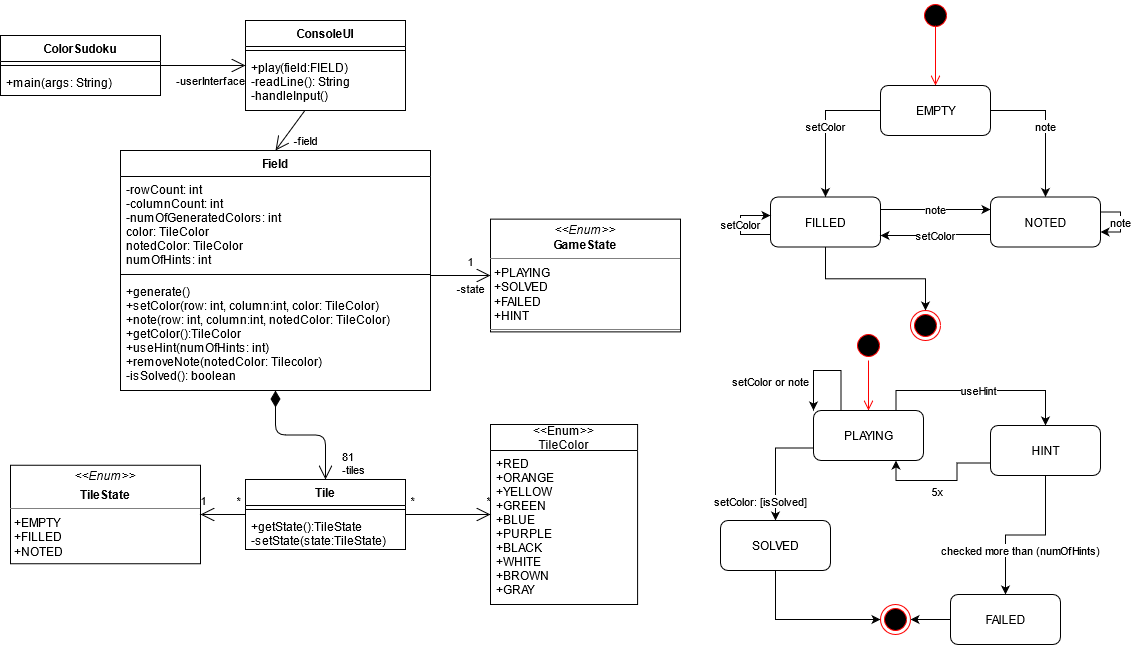

The diagram above was exported from draw.io. Its source (the exported page's mxGraphModel, read from the mxfile embedded in the PNG):
<mxGraphModel dx="1110" dy="703" grid="1" gridSize="10" guides="1" tooltips="1" connect="1" arrows="1" fold="1" page="1" pageScale="1" pageWidth="583" pageHeight="827" math="0" shadow="0">
  <root>
    <mxCell id="0" />
    <mxCell id="1" parent="0" />
    <mxCell id="u6e3KQHlO3KOSt9xzA5L-17" value="&lt;div&gt;81&lt;/div&gt;&lt;div&gt;-tiles&lt;br&gt;&lt;/div&gt;" style="endArrow=open;html=1;endSize=12;startArrow=diamondThin;startSize=14;startFill=1;edgeStyle=orthogonalEdgeStyle;align=left;verticalAlign=bottom;entryX=0.5;entryY=0;entryDx=0;entryDy=0;fontStyle=0;exitX=0.5;exitY=1;exitDx=0;exitDy=0;" parent="1" source="DJCdgipFwV78uu1-zi-A-1" target="DJCdgipFwV78uu1-zi-A-9" edge="1">
      <mxGeometry x="1" y="15" relative="1" as="geometry">
        <mxPoint x="337.91" y="240" as="sourcePoint" />
        <mxPoint x="287.91" y="270" as="targetPoint" />
        <mxPoint as="offset" />
      </mxGeometry>
    </mxCell>
    <mxCell id="DJCdgipFwV78uu1-zi-A-1" value="Field" style="swimlane;fontStyle=1;align=center;verticalAlign=top;childLayout=stackLayout;horizontal=1;startSize=26;horizontalStack=0;resizeParent=1;resizeParentMax=0;resizeLast=0;collapsible=1;marginBottom=0;" parent="1" vertex="1">
      <mxGeometry x="140" y="150" width="310" height="240" as="geometry" />
    </mxCell>
    <mxCell id="DJCdgipFwV78uu1-zi-A-2" value="-rowCount: int&#10;-columnCount: int&#10;-numOfGeneratedColors: int&#10;color: TileColor&#10;notedColor: TileColor&#10;numOfHints: int&#10;&#10;&#10;" style="text;strokeColor=none;fillColor=none;align=left;verticalAlign=top;spacingLeft=4;spacingRight=4;overflow=hidden;rotatable=0;points=[[0,0.5],[1,0.5]];portConstraint=eastwest;" parent="DJCdgipFwV78uu1-zi-A-1" vertex="1">
      <mxGeometry y="26" width="310" height="94" as="geometry" />
    </mxCell>
    <mxCell id="DJCdgipFwV78uu1-zi-A-3" value="" style="line;strokeWidth=1;fillColor=none;align=left;verticalAlign=middle;spacingTop=-1;spacingLeft=3;spacingRight=3;rotatable=0;labelPosition=right;points=[];portConstraint=eastwest;" parent="DJCdgipFwV78uu1-zi-A-1" vertex="1">
      <mxGeometry y="120" width="310" height="8" as="geometry" />
    </mxCell>
    <mxCell id="DJCdgipFwV78uu1-zi-A-4" value="+generate()&#10;+setColor(row: int, column:int, color: TileColor)&#10;+note(row: int, column:int, notedColor: TileColor)&#10;+getColor():TileColor&#10;+useHint(numOfHints: int)&#10;+removeNote(notedColor: Tilecolor)&#10;-isSolved(): boolean&#10;&#10;&#10;" style="text;strokeColor=none;fillColor=none;align=left;verticalAlign=top;spacingLeft=4;spacingRight=4;overflow=hidden;rotatable=0;points=[[0,0.5],[1,0.5]];portConstraint=eastwest;" parent="DJCdgipFwV78uu1-zi-A-1" vertex="1">
      <mxGeometry y="128" width="310" height="112" as="geometry" />
    </mxCell>
    <mxCell id="DJCdgipFwV78uu1-zi-A-9" value="Tile" style="swimlane;fontStyle=1;align=center;verticalAlign=top;childLayout=stackLayout;horizontal=1;startSize=26;horizontalStack=0;resizeParent=1;resizeParentMax=0;resizeLast=0;collapsible=1;marginBottom=0;" parent="1" vertex="1">
      <mxGeometry x="265" y="479" width="160" height="70" as="geometry" />
    </mxCell>
    <mxCell id="DJCdgipFwV78uu1-zi-A-11" value="" style="line;strokeWidth=1;fillColor=none;align=left;verticalAlign=middle;spacingTop=-1;spacingLeft=3;spacingRight=3;rotatable=0;labelPosition=right;points=[];portConstraint=eastwest;" parent="DJCdgipFwV78uu1-zi-A-9" vertex="1">
      <mxGeometry y="26" width="160" height="8" as="geometry" />
    </mxCell>
    <mxCell id="DJCdgipFwV78uu1-zi-A-12" value="+getState():TileState&#10;-setState(state:TileState)&#10;&#10;" style="text;strokeColor=none;fillColor=none;align=left;verticalAlign=top;spacingLeft=4;spacingRight=4;overflow=hidden;rotatable=0;points=[[0,0.5],[1,0.5]];portConstraint=eastwest;" parent="DJCdgipFwV78uu1-zi-A-9" vertex="1">
      <mxGeometry y="34" width="160" height="36" as="geometry" />
    </mxCell>
    <mxCell id="DJCdgipFwV78uu1-zi-A-19" value="&lt;&lt;Enum&gt;&gt;&#10;TileColor" style="swimlane;fontStyle=0;childLayout=stackLayout;horizontal=1;startSize=26;fillColor=none;horizontalStack=0;resizeParent=1;resizeParentMax=0;resizeLast=0;collapsible=1;marginBottom=0;fontSize=12;spacing=1;" parent="1" vertex="1">
      <mxGeometry x="510" y="424" width="147.09" height="180" as="geometry" />
    </mxCell>
    <mxCell id="DJCdgipFwV78uu1-zi-A-20" value="+RED&#10;+ORANGE&#10;+YELLOW&#10;+GREEN&#10;+BLUE&#10;+PURPLE&#10;+BLACK&#10;+WHITE&#10;+BROWN&#10;+GRAY" style="text;strokeColor=none;fillColor=none;align=left;verticalAlign=top;spacingLeft=4;spacingRight=4;overflow=hidden;rotatable=0;points=[[0,0.5],[1,0.5]];portConstraint=eastwest;" parent="DJCdgipFwV78uu1-zi-A-19" vertex="1">
      <mxGeometry y="26" width="147.09" height="154" as="geometry" />
    </mxCell>
    <mxCell id="u6e3KQHlO3KOSt9xzA5L-1" value="ColorSudoku" style="swimlane;fontStyle=1;align=center;verticalAlign=top;childLayout=stackLayout;horizontal=1;startSize=26;horizontalStack=0;resizeParent=1;resizeParentMax=0;resizeLast=0;collapsible=1;marginBottom=0;" parent="1" vertex="1">
      <mxGeometry x="20" y="35" width="160" height="60" as="geometry" />
    </mxCell>
    <mxCell id="u6e3KQHlO3KOSt9xzA5L-3" value="" style="line;strokeWidth=1;fillColor=none;align=left;verticalAlign=middle;spacingTop=-1;spacingLeft=3;spacingRight=3;rotatable=0;labelPosition=right;points=[];portConstraint=eastwest;" parent="u6e3KQHlO3KOSt9xzA5L-1" vertex="1">
      <mxGeometry y="26" width="160" height="8" as="geometry" />
    </mxCell>
    <mxCell id="u6e3KQHlO3KOSt9xzA5L-4" value="+main(args: String)" style="text;strokeColor=none;fillColor=none;align=left;verticalAlign=top;spacingLeft=4;spacingRight=4;overflow=hidden;rotatable=0;points=[[0,0.5],[1,0.5]];portConstraint=eastwest;" parent="u6e3KQHlO3KOSt9xzA5L-1" vertex="1">
      <mxGeometry y="34" width="160" height="26" as="geometry" />
    </mxCell>
    <mxCell id="u6e3KQHlO3KOSt9xzA5L-9" value="-userInterface" style="endArrow=open;endFill=1;endSize=12;html=1;exitX=1;exitY=0.5;exitDx=0;exitDy=0;entryX=0;entryY=0.5;entryDx=0;entryDy=0;" parent="1" source="u6e3KQHlO3KOSt9xzA5L-1" target="kN3TE3kfiuKaiKQHkqe--9" edge="1">
      <mxGeometry x="0.1765" y="-15" width="160" relative="1" as="geometry">
        <mxPoint x="183.03999999999996" y="77.00800000000004" as="sourcePoint" />
        <mxPoint x="260" y="69" as="targetPoint" />
        <mxPoint as="offset" />
      </mxGeometry>
    </mxCell>
    <mxCell id="u6e3KQHlO3KOSt9xzA5L-10" value="-field" style="endArrow=open;endFill=1;endSize=12;html=1;entryX=0.5;entryY=0;entryDx=0;entryDy=0;" parent="1" source="kN3TE3kfiuKaiKQHkqe--12" target="DJCdgipFwV78uu1-zi-A-1" edge="1">
      <mxGeometry x="-0.0264" y="18" width="160" relative="1" as="geometry">
        <mxPoint x="340" y="80" as="sourcePoint" />
        <mxPoint x="660" y="330" as="targetPoint" />
        <mxPoint as="offset" />
      </mxGeometry>
    </mxCell>
    <mxCell id="u6e3KQHlO3KOSt9xzA5L-19" value="*&amp;nbsp;&amp;nbsp;&amp;nbsp; &amp;nbsp;&amp;nbsp; &amp;nbsp; &amp;nbsp;&amp;nbsp;&amp;nbsp;&amp;nbsp;&amp;nbsp;&amp;nbsp;&amp;nbsp;&amp;nbsp;&amp;nbsp;&amp;nbsp;&amp;nbsp;&amp;nbsp;&amp;nbsp;&amp;nbsp; *" style="endArrow=open;endFill=1;endSize=12;html=1;entryX=0;entryY=0.5;entryDx=0;entryDy=0;exitX=1;exitY=0.5;exitDx=0;exitDy=0;verticalAlign=middle;horizontal=1;labelBackgroundColor=none;" parent="1" source="DJCdgipFwV78uu1-zi-A-9" target="DJCdgipFwV78uu1-zi-A-19" edge="1">
      <mxGeometry x="0.0588" y="14" width="160" relative="1" as="geometry">
        <mxPoint x="442.91" y="649" as="sourcePoint" />
        <mxPoint x="602.91" y="649" as="targetPoint" />
        <mxPoint as="offset" />
      </mxGeometry>
    </mxCell>
    <mxCell id="kN3TE3kfiuKaiKQHkqe--1" value="&lt;p style=&quot;margin: 0px ; margin-top: 4px ; text-align: center&quot;&gt;&lt;i&gt;&amp;lt;&amp;lt;Enum&amp;gt;&amp;gt;&lt;/i&gt;&lt;br&gt;&lt;b&gt;GameState&lt;/b&gt;&lt;/p&gt;&lt;hr size=&quot;1&quot;&gt;&lt;p style=&quot;margin: 0px ; margin-left: 4px&quot;&gt;+PLAYING&lt;/p&gt;&lt;p style=&quot;margin: 0px ; margin-left: 4px&quot;&gt;+SOLVED&lt;/p&gt;&lt;p style=&quot;margin: 0px ; margin-left: 4px&quot;&gt;+FAILED&lt;/p&gt;&lt;p style=&quot;margin: 0px ; margin-left: 4px&quot;&gt;+HINT&lt;br&gt;&lt;/p&gt;&lt;hr size=&quot;1&quot;&gt;" style="verticalAlign=top;align=left;overflow=fill;fontSize=12;fontFamily=Helvetica;html=1;" parent="1" vertex="1">
      <mxGeometry x="510" y="218.63" width="190" height="112.75" as="geometry" />
    </mxCell>
    <mxCell id="kN3TE3kfiuKaiKQHkqe--2" value="&lt;p style=&quot;margin: 0px ; margin-top: 4px ; text-align: center&quot;&gt;&lt;i&gt;&amp;lt;&amp;lt;Enum&amp;gt;&amp;gt;&lt;/i&gt;&lt;/p&gt;&lt;p style=&quot;margin: 0px ; margin-top: 4px ; text-align: center&quot;&gt;&lt;b&gt;TileState&lt;/b&gt;&lt;br&gt;&lt;b&gt;&lt;/b&gt;&lt;/p&gt;&lt;hr size=&quot;1&quot;&gt;&lt;p style=&quot;margin: 0px ; margin-left: 4px&quot;&gt;+EMPTY&lt;/p&gt;&lt;p style=&quot;margin: 0px ; margin-left: 4px&quot;&gt;+FILLED&lt;/p&gt;&lt;p style=&quot;margin: 0px ; margin-left: 4px&quot;&gt;+NOTED&lt;/p&gt;&lt;p style=&quot;margin: 0px ; margin-left: 4px&quot;&gt;&lt;br&gt;&lt;/p&gt;&lt;hr size=&quot;1&quot;&gt;&lt;p style=&quot;margin: 0px ; margin-left: 4px&quot;&gt;&lt;br&gt;&lt;/p&gt;" style="verticalAlign=top;align=left;overflow=fill;fontSize=12;fontFamily=Helvetica;html=1;" parent="1" vertex="1">
      <mxGeometry x="30" y="464.75" width="190" height="98.5" as="geometry" />
    </mxCell>
    <mxCell id="kN3TE3kfiuKaiKQHkqe--4" value="1&amp;nbsp;&amp;nbsp;&amp;nbsp;&amp;nbsp;&amp;nbsp;&amp;nbsp;&amp;nbsp;&amp;nbsp;&amp;nbsp; *" style="endArrow=open;endFill=1;endSize=12;entryX=1;entryY=0.5;entryDx=0;entryDy=0;exitX=0;exitY=0.5;exitDx=0;exitDy=0;verticalAlign=middle;labelBorderColor=none;html=1;spacingTop=0;horizontal=1;labelBackgroundColor=none;" parent="1" source="DJCdgipFwV78uu1-zi-A-9" target="kN3TE3kfiuKaiKQHkqe--2" edge="1">
      <mxGeometry x="0.1111" y="-14" width="160" relative="1" as="geometry">
        <mxPoint x="352.91" y="729" as="sourcePoint" />
        <mxPoint x="189.99999999999991" y="677.9549999999999" as="targetPoint" />
        <mxPoint as="offset" />
      </mxGeometry>
    </mxCell>
    <mxCell id="kN3TE3kfiuKaiKQHkqe--5" value="1&lt;br&gt;&lt;br&gt;-state" style="endArrow=open;endFill=1;endSize=12;entryX=0;entryY=0.5;entryDx=0;entryDy=0;html=1;labelBackgroundColor=none;" parent="1" target="kN3TE3kfiuKaiKQHkqe--1" edge="1">
      <mxGeometry x="0.3333" width="160" relative="1" as="geometry">
        <mxPoint x="450" y="275" as="sourcePoint" />
        <mxPoint x="580" y="192.5" as="targetPoint" />
        <mxPoint as="offset" />
      </mxGeometry>
    </mxCell>
    <mxCell id="kN3TE3kfiuKaiKQHkqe--9" value="ConsoleUI" style="swimlane;fontStyle=1;align=center;verticalAlign=top;childLayout=stackLayout;horizontal=1;startSize=26;horizontalStack=0;resizeParent=1;resizeParentMax=0;resizeLast=0;collapsible=1;marginBottom=0;" parent="1" vertex="1">
      <mxGeometry x="265" y="20" width="160" height="90" as="geometry" />
    </mxCell>
    <mxCell id="kN3TE3kfiuKaiKQHkqe--11" value="" style="line;strokeWidth=1;fillColor=none;align=left;verticalAlign=middle;spacingTop=-1;spacingLeft=3;spacingRight=3;rotatable=0;labelPosition=right;points=[];portConstraint=eastwest;" parent="kN3TE3kfiuKaiKQHkqe--9" vertex="1">
      <mxGeometry y="26" width="160" height="8" as="geometry" />
    </mxCell>
    <mxCell id="kN3TE3kfiuKaiKQHkqe--12" value="+play(field:FIELD)&#10;-readLine(): String&#10;-handleInput()&#10;" style="text;strokeColor=none;fillColor=none;align=left;verticalAlign=top;spacingLeft=4;spacingRight=4;overflow=hidden;rotatable=0;points=[[0,0.5],[1,0.5]];portConstraint=eastwest;" parent="kN3TE3kfiuKaiKQHkqe--9" vertex="1">
      <mxGeometry y="34" width="160" height="56" as="geometry" />
    </mxCell>
    <mxCell id="rzVTXADY5m9en3SvsJcG-1" value="" style="ellipse;html=1;shape=startState;fillColor=#000000;strokeColor=#ff0000;" parent="1" vertex="1">
      <mxGeometry x="940" width="30" height="30" as="geometry" />
    </mxCell>
    <mxCell id="rzVTXADY5m9en3SvsJcG-2" value="" style="edgeStyle=orthogonalEdgeStyle;html=1;verticalAlign=bottom;endArrow=open;endSize=8;strokeColor=#ff0000;" parent="1" edge="1">
      <mxGeometry relative="1" as="geometry">
        <mxPoint x="955" y="85" as="targetPoint" />
        <mxPoint x="955" y="25" as="sourcePoint" />
      </mxGeometry>
    </mxCell>
    <mxCell id="rzVTXADY5m9en3SvsJcG-7" value="setColor" style="edgeStyle=orthogonalEdgeStyle;rounded=0;orthogonalLoop=1;jettySize=auto;html=1;exitX=0;exitY=0.5;exitDx=0;exitDy=0;" parent="1" source="rzVTXADY5m9en3SvsJcG-3" target="rzVTXADY5m9en3SvsJcG-4" edge="1">
      <mxGeometry relative="1" as="geometry" />
    </mxCell>
    <mxCell id="rzVTXADY5m9en3SvsJcG-8" value="note" style="edgeStyle=orthogonalEdgeStyle;rounded=0;orthogonalLoop=1;jettySize=auto;html=1;exitX=1;exitY=0.5;exitDx=0;exitDy=0;" parent="1" source="rzVTXADY5m9en3SvsJcG-3" target="rzVTXADY5m9en3SvsJcG-5" edge="1">
      <mxGeometry relative="1" as="geometry" />
    </mxCell>
    <mxCell id="rzVTXADY5m9en3SvsJcG-3" value="EMPTY" style="html=1;rounded=1;" parent="1" vertex="1">
      <mxGeometry x="900" y="85" width="110" height="50" as="geometry" />
    </mxCell>
    <mxCell id="rzVTXADY5m9en3SvsJcG-11" style="edgeStyle=orthogonalEdgeStyle;rounded=0;orthogonalLoop=1;jettySize=auto;html=1;entryX=0.5;entryY=0;entryDx=0;entryDy=0;exitX=0.5;exitY=1;exitDx=0;exitDy=0;" parent="1" source="rzVTXADY5m9en3SvsJcG-4" target="rzVTXADY5m9en3SvsJcG-10" edge="1">
      <mxGeometry relative="1" as="geometry">
        <mxPoint x="940" y="310" as="targetPoint" />
      </mxGeometry>
    </mxCell>
    <mxCell id="rzVTXADY5m9en3SvsJcG-13" value="note" style="edgeStyle=orthogonalEdgeStyle;rounded=0;orthogonalLoop=1;jettySize=auto;html=1;entryX=0;entryY=0.25;entryDx=0;entryDy=0;exitX=1;exitY=0.25;exitDx=0;exitDy=0;" parent="1" source="rzVTXADY5m9en3SvsJcG-4" target="rzVTXADY5m9en3SvsJcG-5" edge="1">
      <mxGeometry relative="1" as="geometry" />
    </mxCell>
    <mxCell id="rzVTXADY5m9en3SvsJcG-4" value="FILLED" style="html=1;rounded=1;" parent="1" vertex="1">
      <mxGeometry x="790" y="196.5" width="110" height="50" as="geometry" />
    </mxCell>
    <mxCell id="rzVTXADY5m9en3SvsJcG-9" value="setColor" style="edgeStyle=orthogonalEdgeStyle;rounded=0;orthogonalLoop=1;jettySize=auto;html=1;exitX=0;exitY=0.75;exitDx=0;exitDy=0;" parent="1" source="rzVTXADY5m9en3SvsJcG-5" edge="1">
      <mxGeometry relative="1" as="geometry">
        <mxPoint x="900" y="235" as="targetPoint" />
      </mxGeometry>
    </mxCell>
    <mxCell id="rzVTXADY5m9en3SvsJcG-5" value="NOTED" style="html=1;rounded=1;" parent="1" vertex="1">
      <mxGeometry x="1010" y="196.5" width="110" height="50" as="geometry" />
    </mxCell>
    <mxCell id="rzVTXADY5m9en3SvsJcG-10" value="" style="ellipse;html=1;shape=endState;fillColor=#000000;strokeColor=#ff0000;rounded=1;" parent="1" vertex="1">
      <mxGeometry x="930" y="310" width="30" height="30" as="geometry" />
    </mxCell>
    <mxCell id="rzVTXADY5m9en3SvsJcG-12" value="note" style="edgeStyle=orthogonalEdgeStyle;rounded=0;orthogonalLoop=1;jettySize=auto;html=1;" parent="1" source="rzVTXADY5m9en3SvsJcG-5" target="rzVTXADY5m9en3SvsJcG-5" edge="1">
      <mxGeometry relative="1" as="geometry" />
    </mxCell>
    <mxCell id="rzVTXADY5m9en3SvsJcG-15" value="setColor" style="edgeStyle=orthogonalEdgeStyle;rounded=0;orthogonalLoop=1;jettySize=auto;html=1;exitX=0;exitY=0.75;exitDx=0;exitDy=0;" parent="1" source="rzVTXADY5m9en3SvsJcG-4" edge="1">
      <mxGeometry relative="1" as="geometry">
        <mxPoint x="790" y="215" as="targetPoint" />
        <Array as="points">
          <mxPoint x="760" y="234" />
          <mxPoint x="760" y="215" />
        </Array>
      </mxGeometry>
    </mxCell>
    <mxCell id="rzVTXADY5m9en3SvsJcG-16" value="" style="ellipse;html=1;shape=startState;fillColor=#000000;strokeColor=#ff0000;rounded=1;" parent="1" vertex="1">
      <mxGeometry x="873" y="330" width="30" height="30" as="geometry" />
    </mxCell>
    <mxCell id="rzVTXADY5m9en3SvsJcG-17" value="" style="edgeStyle=orthogonalEdgeStyle;html=1;verticalAlign=bottom;endArrow=open;endSize=8;strokeColor=#ff0000;entryX=0.5;entryY=0;entryDx=0;entryDy=0;" parent="1" source="rzVTXADY5m9en3SvsJcG-16" target="rzVTXADY5m9en3SvsJcG-18" edge="1">
      <mxGeometry relative="1" as="geometry">
        <mxPoint x="885" y="430" as="targetPoint" />
      </mxGeometry>
    </mxCell>
    <mxCell id="rzVTXADY5m9en3SvsJcG-23" value="setColor: [isSolved]" style="edgeStyle=orthogonalEdgeStyle;rounded=0;orthogonalLoop=1;jettySize=auto;html=1;entryX=0.5;entryY=0;entryDx=0;entryDy=0;exitX=0;exitY=0.75;exitDx=0;exitDy=0;" parent="1" source="rzVTXADY5m9en3SvsJcG-18" target="rzVTXADY5m9en3SvsJcG-19" edge="1">
      <mxGeometry x="0.638" y="-15" relative="1" as="geometry">
        <mxPoint y="1" as="offset" />
      </mxGeometry>
    </mxCell>
    <mxCell id="rzVTXADY5m9en3SvsJcG-24" value="useHint" style="edgeStyle=orthogonalEdgeStyle;rounded=0;orthogonalLoop=1;jettySize=auto;html=1;entryX=0.5;entryY=0;entryDx=0;entryDy=0;exitX=0.75;exitY=0;exitDx=0;exitDy=0;" parent="1" source="rzVTXADY5m9en3SvsJcG-18" target="rzVTXADY5m9en3SvsJcG-20" edge="1">
      <mxGeometry relative="1" as="geometry">
        <Array as="points">
          <mxPoint x="916" y="390" />
          <mxPoint x="1065" y="390" />
        </Array>
      </mxGeometry>
    </mxCell>
    <mxCell id="rzVTXADY5m9en3SvsJcG-31" value="setColor or note" style="edgeStyle=orthogonalEdgeStyle;rounded=0;orthogonalLoop=1;jettySize=auto;html=1;exitX=0.25;exitY=0;exitDx=0;exitDy=0;entryX=0;entryY=0;entryDx=0;entryDy=0;" parent="1" source="rzVTXADY5m9en3SvsJcG-18" target="rzVTXADY5m9en3SvsJcG-18" edge="1">
      <mxGeometry x="0.4419" y="-43" relative="1" as="geometry">
        <mxPoint x="830" y="340" as="targetPoint" />
        <Array as="points">
          <mxPoint x="861" y="370" />
          <mxPoint x="833" y="370" />
        </Array>
        <mxPoint as="offset" />
      </mxGeometry>
    </mxCell>
    <mxCell id="rzVTXADY5m9en3SvsJcG-18" value="PLAYING" style="html=1;rounded=1;" parent="1" vertex="1">
      <mxGeometry x="833" y="410" width="110" height="50" as="geometry" />
    </mxCell>
    <mxCell id="rzVTXADY5m9en3SvsJcG-28" style="edgeStyle=orthogonalEdgeStyle;rounded=0;orthogonalLoop=1;jettySize=auto;html=1;entryX=0;entryY=0.5;entryDx=0;entryDy=0;exitX=0.5;exitY=1;exitDx=0;exitDy=0;" parent="1" source="rzVTXADY5m9en3SvsJcG-19" target="rzVTXADY5m9en3SvsJcG-22" edge="1">
      <mxGeometry relative="1" as="geometry" />
    </mxCell>
    <mxCell id="rzVTXADY5m9en3SvsJcG-19" value="SOLVED" style="html=1;rounded=1;" parent="1" vertex="1">
      <mxGeometry x="740" y="520" width="110" height="50" as="geometry" />
    </mxCell>
    <mxCell id="rzVTXADY5m9en3SvsJcG-25" value="5x" style="edgeStyle=orthogonalEdgeStyle;rounded=0;orthogonalLoop=1;jettySize=auto;html=1;entryX=0.75;entryY=1;entryDx=0;entryDy=0;exitX=0;exitY=0.75;exitDx=0;exitDy=0;" parent="1" source="rzVTXADY5m9en3SvsJcG-20" target="rzVTXADY5m9en3SvsJcG-18" edge="1">
      <mxGeometry x="0.0695" y="11" relative="1" as="geometry">
        <mxPoint as="offset" />
      </mxGeometry>
    </mxCell>
    <mxCell id="rzVTXADY5m9en3SvsJcG-26" value="checked more than (numOfHints)" style="edgeStyle=orthogonalEdgeStyle;rounded=0;orthogonalLoop=1;jettySize=auto;html=1;entryX=0.5;entryY=0;entryDx=0;entryDy=0;exitX=0.5;exitY=1;exitDx=0;exitDy=0;" parent="1" source="rzVTXADY5m9en3SvsJcG-20" target="rzVTXADY5m9en3SvsJcG-21" edge="1">
      <mxGeometry x="0.4465" y="15" relative="1" as="geometry">
        <mxPoint as="offset" />
      </mxGeometry>
    </mxCell>
    <mxCell id="rzVTXADY5m9en3SvsJcG-20" value="HINT" style="html=1;rounded=1;" parent="1" vertex="1">
      <mxGeometry x="1010" y="425" width="110" height="50" as="geometry" />
    </mxCell>
    <mxCell id="rzVTXADY5m9en3SvsJcG-27" style="edgeStyle=orthogonalEdgeStyle;rounded=0;orthogonalLoop=1;jettySize=auto;html=1;entryX=1;entryY=0.5;entryDx=0;entryDy=0;" parent="1" source="rzVTXADY5m9en3SvsJcG-21" target="rzVTXADY5m9en3SvsJcG-22" edge="1">
      <mxGeometry relative="1" as="geometry" />
    </mxCell>
    <mxCell id="rzVTXADY5m9en3SvsJcG-21" value="FAILED" style="html=1;rounded=1;" parent="1" vertex="1">
      <mxGeometry x="970" y="594" width="110" height="50" as="geometry" />
    </mxCell>
    <mxCell id="rzVTXADY5m9en3SvsJcG-22" value="" style="ellipse;html=1;shape=endState;fillColor=#000000;strokeColor=#ff0000;rounded=1;" parent="1" vertex="1">
      <mxGeometry x="900" y="604" width="30" height="30" as="geometry" />
    </mxCell>
  </root>
</mxGraphModel>